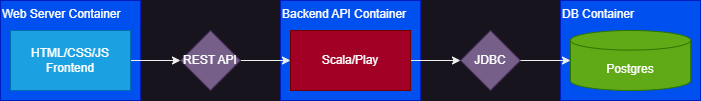

The diagram above was exported from draw.io. Its source (the exported page's mxGraphModel, read from the mxfile embedded in the PNG):
<mxGraphModel dx="1100" dy="958" grid="1" gridSize="10" guides="1" tooltips="1" connect="1" arrows="1" fold="1" page="1" pageScale="1" pageWidth="850" pageHeight="1100" math="0" shadow="0">
  <root>
    <mxCell id="0" />
    <mxCell id="1" parent="0" />
    <mxCell id="zYdSxDT9N8SGlTt6spzs-5" value="Backend API Container" style="rounded=0;whiteSpace=wrap;html=1;fillColor=#0050ef;fontColor=#ffffff;strokeColor=#001DBC;align=left;verticalAlign=top;" vertex="1" parent="1">
      <mxGeometry x="300" y="20" width="140" height="100" as="geometry" />
    </mxCell>
    <mxCell id="zYdSxDT9N8SGlTt6spzs-4" value="Web Server Container" style="rounded=0;whiteSpace=wrap;html=1;align=left;verticalAlign=top;fillColor=#0050ef;fontColor=#ffffff;strokeColor=#001DBC;" vertex="1" parent="1">
      <mxGeometry x="20" y="20" width="140" height="100" as="geometry" />
    </mxCell>
    <mxCell id="zYdSxDT9N8SGlTt6spzs-14" style="edgeStyle=orthogonalEdgeStyle;rounded=0;orthogonalLoop=1;jettySize=auto;html=1;exitX=1;exitY=0.5;exitDx=0;exitDy=0;entryX=0;entryY=0.5;entryDx=0;entryDy=0;" edge="1" parent="1" source="zYdSxDT9N8SGlTt6spzs-1" target="zYdSxDT9N8SGlTt6spzs-3">
      <mxGeometry relative="1" as="geometry" />
    </mxCell>
    <mxCell id="zYdSxDT9N8SGlTt6spzs-1" value="HTML/CSS/JS Frontend" style="rounded=0;whiteSpace=wrap;html=1;fillColor=#1ba1e2;fontColor=#ffffff;strokeColor=#006EAF;" vertex="1" parent="1">
      <mxGeometry x="30" y="50" width="120" height="60" as="geometry" />
    </mxCell>
    <mxCell id="zYdSxDT9N8SGlTt6spzs-13" style="edgeStyle=orthogonalEdgeStyle;rounded=0;orthogonalLoop=1;jettySize=auto;html=1;exitX=1;exitY=0.5;exitDx=0;exitDy=0;entryX=0;entryY=0.5;entryDx=0;entryDy=0;" edge="1" parent="1" source="zYdSxDT9N8SGlTt6spzs-3" target="zYdSxDT9N8SGlTt6spzs-6">
      <mxGeometry relative="1" as="geometry" />
    </mxCell>
    <mxCell id="zYdSxDT9N8SGlTt6spzs-3" value="REST API" style="rhombus;whiteSpace=wrap;html=1;fillColor=#76608a;fontColor=#ffffff;strokeColor=#432D57;" vertex="1" parent="1">
      <mxGeometry x="200" y="50" width="60" height="60" as="geometry" />
    </mxCell>
    <mxCell id="zYdSxDT9N8SGlTt6spzs-9" style="edgeStyle=orthogonalEdgeStyle;rounded=0;orthogonalLoop=1;jettySize=auto;html=1;exitX=1;exitY=0.5;exitDx=0;exitDy=0;entryX=0;entryY=0.5;entryDx=0;entryDy=0;" edge="1" parent="1" source="zYdSxDT9N8SGlTt6spzs-6" target="zYdSxDT9N8SGlTt6spzs-8">
      <mxGeometry relative="1" as="geometry" />
    </mxCell>
    <mxCell id="zYdSxDT9N8SGlTt6spzs-6" value="Scala/Play" style="rounded=0;whiteSpace=wrap;html=1;fillColor=#a20025;fontColor=#ffffff;strokeColor=#6F0000;" vertex="1" parent="1">
      <mxGeometry x="310" y="50" width="120" height="60" as="geometry" />
    </mxCell>
    <mxCell id="zYdSxDT9N8SGlTt6spzs-7" value="DB Container" style="rounded=0;whiteSpace=wrap;html=1;align=left;verticalAlign=top;fillColor=#0050ef;fontColor=#ffffff;strokeColor=#001DBC;" vertex="1" parent="1">
      <mxGeometry x="580" y="20" width="140" height="100" as="geometry" />
    </mxCell>
    <mxCell id="zYdSxDT9N8SGlTt6spzs-8" value="JDBC" style="rhombus;whiteSpace=wrap;html=1;fillColor=#76608a;fontColor=#ffffff;strokeColor=#432D57;" vertex="1" parent="1">
      <mxGeometry x="480" y="50" width="60" height="60" as="geometry" />
    </mxCell>
    <mxCell id="zYdSxDT9N8SGlTt6spzs-10" value="Postgres" style="shape=cylinder3;whiteSpace=wrap;html=1;boundedLbl=1;backgroundOutline=1;size=9.79998779296875;fillColor=#60a917;fontColor=#ffffff;strokeColor=#2D7600;" vertex="1" parent="1">
      <mxGeometry x="590" y="50" width="120" height="60" as="geometry" />
    </mxCell>
    <mxCell id="zYdSxDT9N8SGlTt6spzs-11" style="edgeStyle=orthogonalEdgeStyle;rounded=0;orthogonalLoop=1;jettySize=auto;html=1;exitX=1;exitY=0.5;exitDx=0;exitDy=0;entryX=0;entryY=0.5;entryDx=0;entryDy=0;entryPerimeter=0;" edge="1" parent="1" source="zYdSxDT9N8SGlTt6spzs-8" target="zYdSxDT9N8SGlTt6spzs-10">
      <mxGeometry relative="1" as="geometry" />
    </mxCell>
  </root>
</mxGraphModel>